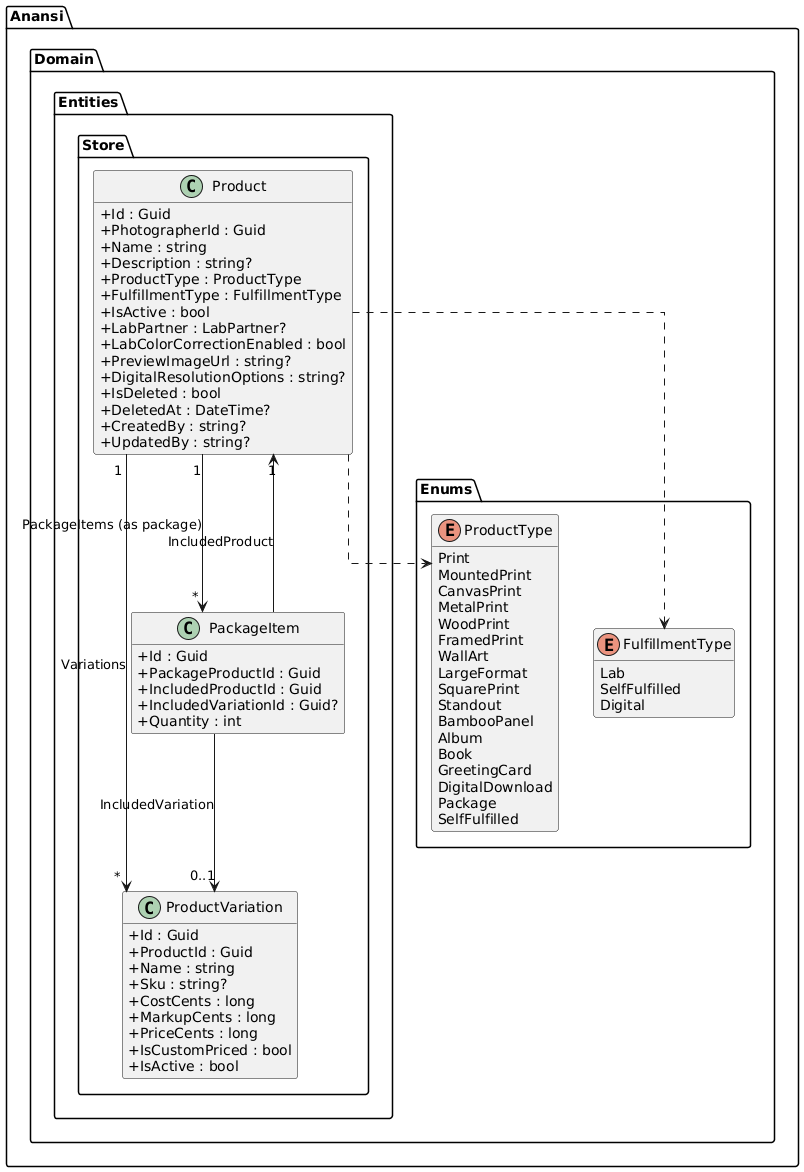

The diagram above was rendered by PlantUML. Its source (embedded in the PNG):
@startuml
skinparam classAttributeIconSize 0
skinparam linetype ortho
hide empty methods

package "Anansi.Domain.Entities.Store" {
  class Product {
    +Id : Guid
    +PhotographerId : Guid
    +Name : string
    +Description : string?
    +ProductType : ProductType
    +FulfillmentType : FulfillmentType
    +IsActive : bool
    +LabPartner : LabPartner?
    +LabColorCorrectionEnabled : bool
    +PreviewImageUrl : string?
    +DigitalResolutionOptions : string?
    +IsDeleted : bool
    +DeletedAt : DateTime?
    +CreatedBy : string?
    +UpdatedBy : string?
  }

  class ProductVariation {
    +Id : Guid
    +ProductId : Guid
    +Name : string
    +Sku : string?
    +CostCents : long
    +MarkupCents : long
    +PriceCents : long
    +IsCustomPriced : bool
    +IsActive : bool
  }

  class PackageItem {
    +Id : Guid
    +PackageProductId : Guid
    +IncludedProductId : Guid
    +IncludedVariationId : Guid?
    +Quantity : int
  }
}

package "Anansi.Domain.Enums" {
  enum ProductType {
    Print
    MountedPrint
    CanvasPrint
    MetalPrint
    WoodPrint
    FramedPrint
    WallArt
    LargeFormat
    SquarePrint
    Standout
    BambooPanel
    Album
    Book
    GreetingCard
    DigitalDownload
    Package
    SelfFulfilled
  }

  enum FulfillmentType {
    Lab
    SelfFulfilled
    Digital
  }
}

Product "1" --> "*" ProductVariation : Variations
Product "1" --> "*" PackageItem : PackageItems (as package)
PackageItem --> "1" Product : IncludedProduct
PackageItem --> "0..1" ProductVariation : IncludedVariation
Product ..> ProductType
Product ..> FulfillmentType

@enduml